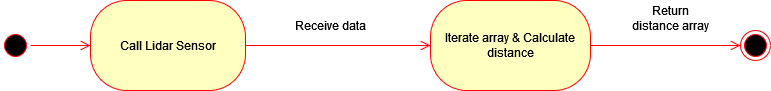

The diagram above was exported from draw.io. Its source (the exported page's mxGraphModel, read from the mxfile embedded in the PNG):
<mxGraphModel dx="1422" dy="738" grid="1" gridSize="10" guides="1" tooltips="1" connect="1" arrows="1" fold="1" page="1" pageScale="1" pageWidth="850" pageHeight="1100" math="0" shadow="0">
  <root>
    <mxCell id="0" />
    <mxCell id="1" parent="0" />
    <mxCell id="HaXaQ5E0BjMqJWI1M5KT-2" value="" style="ellipse;html=1;shape=startState;fillColor=#000000;strokeColor=#ff0000;" parent="1" vertex="1">
      <mxGeometry x="40" y="210" width="30" height="30" as="geometry" />
    </mxCell>
    <mxCell id="HaXaQ5E0BjMqJWI1M5KT-3" value="" style="edgeStyle=orthogonalEdgeStyle;html=1;verticalAlign=bottom;endArrow=open;endSize=8;strokeColor=#ff0000;rounded=0;entryX=0;entryY=0.5;entryDx=0;entryDy=0;exitX=1;exitY=0.5;exitDx=0;exitDy=0;" parent="1" source="HaXaQ5E0BjMqJWI1M5KT-2" target="HaXaQ5E0BjMqJWI1M5KT-4" edge="1">
      <mxGeometry relative="1" as="geometry">
        <mxPoint x="217.5" y="220" as="targetPoint" />
      </mxGeometry>
    </mxCell>
    <mxCell id="HaXaQ5E0BjMqJWI1M5KT-4" value="Call Lidar Sensor " style="rounded=1;whiteSpace=wrap;html=1;arcSize=40;fontColor=#000000;fillColor=#ffffc0;strokeColor=#ff0000;" parent="1" vertex="1">
      <mxGeometry x="130" y="180" width="155" height="90" as="geometry" />
    </mxCell>
    <mxCell id="HaXaQ5E0BjMqJWI1M5KT-5" value="" style="edgeStyle=orthogonalEdgeStyle;html=1;verticalAlign=bottom;endArrow=open;endSize=8;strokeColor=#ff0000;rounded=0;entryX=0;entryY=0.5;entryDx=0;entryDy=0;exitX=1;exitY=0.5;exitDx=0;exitDy=0;" parent="1" source="HaXaQ5E0BjMqJWI1M5KT-4" target="HaXaQ5E0BjMqJWI1M5KT-7" edge="1">
      <mxGeometry relative="1" as="geometry">
        <mxPoint x="220.5" y="380" as="targetPoint" />
      </mxGeometry>
    </mxCell>
    <mxCell id="HaXaQ5E0BjMqJWI1M5KT-7" value="Iterate array &amp;amp; Calculate distance" style="rounded=1;whiteSpace=wrap;html=1;arcSize=40;fontColor=#000000;fillColor=#ffffc0;strokeColor=#ff0000;" parent="1" vertex="1">
      <mxGeometry x="470" y="180" width="160" height="90" as="geometry" />
    </mxCell>
    <mxCell id="HaXaQ5E0BjMqJWI1M5KT-8" value="" style="edgeStyle=orthogonalEdgeStyle;html=1;verticalAlign=bottom;endArrow=open;endSize=8;strokeColor=#ff0000;rounded=0;entryX=0;entryY=0.5;entryDx=0;entryDy=0;exitX=1;exitY=0.5;exitDx=0;exitDy=0;" parent="1" source="HaXaQ5E0BjMqJWI1M5KT-7" target="HaXaQ5E0BjMqJWI1M5KT-25" edge="1">
      <mxGeometry relative="1" as="geometry">
        <mxPoint x="550" y="330" as="targetPoint" />
      </mxGeometry>
    </mxCell>
    <mxCell id="HaXaQ5E0BjMqJWI1M5KT-23" value="&lt;div&gt;Receive data&lt;/div&gt;" style="text;html=1;strokeColor=none;fillColor=none;align=center;verticalAlign=middle;whiteSpace=wrap;rounded=0;" parent="1" vertex="1">
      <mxGeometry x="320" y="190" width="100" height="30" as="geometry" />
    </mxCell>
    <mxCell id="HaXaQ5E0BjMqJWI1M5KT-25" value="" style="ellipse;html=1;shape=endState;fillColor=#000000;strokeColor=#ff0000;" parent="1" vertex="1">
      <mxGeometry x="780" y="210" width="30" height="30" as="geometry" />
    </mxCell>
    <mxCell id="HaXaQ5E0BjMqJWI1M5KT-26" value="&lt;div&gt;Return distance array&lt;/div&gt;&lt;div&gt;&lt;br&gt;&lt;/div&gt;" style="text;html=1;strokeColor=none;fillColor=none;align=center;verticalAlign=middle;whiteSpace=wrap;rounded=0;" parent="1" vertex="1">
      <mxGeometry x="670" y="190" width="80" height="30" as="geometry" />
    </mxCell>
  </root>
</mxGraphModel>